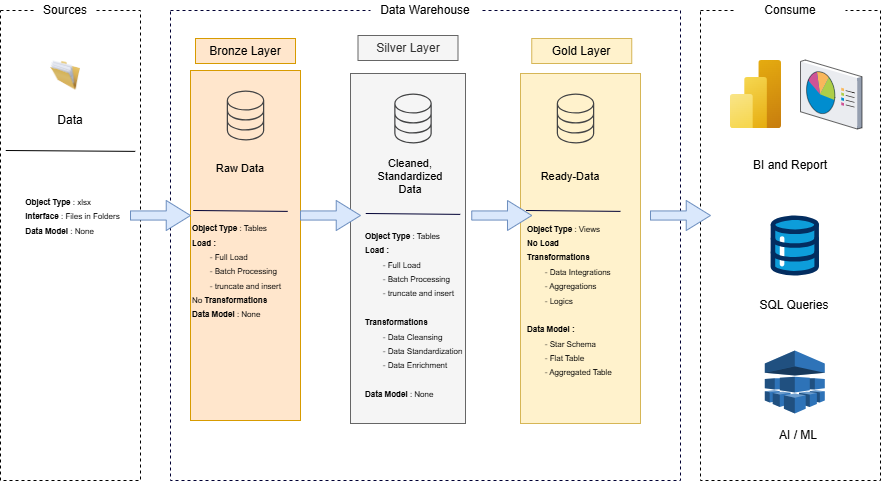

The diagram above was exported from draw.io. Its source (the exported page's mxGraphModel, read from the mxfile embedded in the PNG):
<mxGraphModel dx="826" dy="470" grid="1" gridSize="10" guides="1" tooltips="1" connect="1" arrows="1" fold="1" page="1" pageScale="1" pageWidth="850" pageHeight="1100" math="0" shadow="0">
  <root>
    <mxCell id="0" />
    <mxCell id="1" parent="0" />
    <mxCell id="bkbVPrTGsxvYK_pa64Pj-1" value="" style="rounded=0;whiteSpace=wrap;html=1;dashed=1;" vertex="1" parent="1">
      <mxGeometry x="120" y="200" width="140" height="470" as="geometry" />
    </mxCell>
    <mxCell id="bkbVPrTGsxvYK_pa64Pj-2" value="Sources" style="text;html=1;align=center;verticalAlign=middle;whiteSpace=wrap;rounded=0;fillColor=default;" vertex="1" parent="1">
      <mxGeometry x="155" y="190" width="60" height="20" as="geometry" />
    </mxCell>
    <mxCell id="bkbVPrTGsxvYK_pa64Pj-3" value="" style="image;html=1;image=img/lib/clip_art/general/Full_Folder_128x128.png" vertex="1" parent="1">
      <mxGeometry x="170" y="250" width="30" height="30" as="geometry" />
    </mxCell>
    <mxCell id="bkbVPrTGsxvYK_pa64Pj-4" value="&lt;div style=&quot;text-align: left;&quot;&gt;&lt;span style=&quot;background-color: transparent; color: light-dark(rgb(0, 0, 0), rgb(255, 255, 255));&quot;&gt;&lt;font style=&quot;font-size: 8px;&quot;&gt;&lt;b style=&quot;&quot;&gt;Object Type&lt;/b&gt; : xlsx&lt;/font&gt;&lt;/span&gt;&lt;/div&gt;&lt;div style=&quot;text-align: left;&quot;&gt;&lt;font style=&quot;font-size: 8px;&quot;&gt;&lt;b&gt;Interface&lt;/b&gt; : Files in Folders&lt;/font&gt;&lt;/div&gt;&lt;div style=&quot;text-align: left;&quot;&gt;&lt;font style=&quot;font-size: 8px;&quot;&gt;&lt;b style=&quot;&quot;&gt;Data Model&lt;/b&gt; : None&lt;/font&gt;&lt;/div&gt;" style="text;html=1;align=center;verticalAlign=middle;whiteSpace=wrap;rounded=0;" vertex="1" parent="1">
      <mxGeometry x="125" y="350" width="135" height="110" as="geometry" />
    </mxCell>
    <mxCell id="bkbVPrTGsxvYK_pa64Pj-6" value="Data" style="text;html=1;align=center;verticalAlign=middle;whiteSpace=wrap;rounded=0;" vertex="1" parent="1">
      <mxGeometry x="160" y="295" width="60" height="30" as="geometry" />
    </mxCell>
    <mxCell id="bkbVPrTGsxvYK_pa64Pj-7" value="" style="endArrow=none;html=1;rounded=0;entryX=0.973;entryY=0.555;entryDx=0;entryDy=0;entryPerimeter=0;exitX=0.048;exitY=0.551;exitDx=0;exitDy=0;exitPerimeter=0;" edge="1" parent="1">
      <mxGeometry width="50" height="50" relative="1" as="geometry">
        <mxPoint x="125.25000000000003" y="340" as="sourcePoint" />
        <mxPoint x="254.75000000000003" y="340.8799999999999" as="targetPoint" />
      </mxGeometry>
    </mxCell>
    <mxCell id="bkbVPrTGsxvYK_pa64Pj-8" value="" style="rounded=0;whiteSpace=wrap;html=1;dashed=1;strokeColor=#000033;" vertex="1" parent="1">
      <mxGeometry x="290" y="200" width="510" height="470" as="geometry" />
    </mxCell>
    <mxCell id="bkbVPrTGsxvYK_pa64Pj-9" value="Data Warehouse" style="text;html=1;align=center;verticalAlign=middle;whiteSpace=wrap;rounded=0;fillColor=default;" vertex="1" parent="1">
      <mxGeometry x="490" y="190" width="110" height="20" as="geometry" />
    </mxCell>
    <mxCell id="bkbVPrTGsxvYK_pa64Pj-11" value="Bronze Layer" style="rounded=0;whiteSpace=wrap;html=1;fillColor=#ffe6cc;strokeColor=#d79b00;" vertex="1" parent="1">
      <mxGeometry x="315" y="228" width="100" height="25" as="geometry" />
    </mxCell>
    <mxCell id="bkbVPrTGsxvYK_pa64Pj-12" value="Silver Layer" style="rounded=0;whiteSpace=wrap;html=1;fillColor=#f5f5f5;fontColor=#333333;strokeColor=#666666;" vertex="1" parent="1">
      <mxGeometry x="477.5" y="225" width="100" height="25" as="geometry" />
    </mxCell>
    <mxCell id="bkbVPrTGsxvYK_pa64Pj-13" value="Gold Layer" style="rounded=0;whiteSpace=wrap;html=1;fillColor=#fff2cc;strokeColor=#d6b656;" vertex="1" parent="1">
      <mxGeometry x="651.25" y="228" width="100" height="25" as="geometry" />
    </mxCell>
    <mxCell id="bkbVPrTGsxvYK_pa64Pj-14" value="" style="rounded=0;whiteSpace=wrap;html=1;fillColor=#ffe6cc;strokeColor=#d79b00;" vertex="1" parent="1">
      <mxGeometry x="310" y="260" width="110" height="350" as="geometry" />
    </mxCell>
    <mxCell id="bkbVPrTGsxvYK_pa64Pj-15" value="" style="rounded=0;whiteSpace=wrap;html=1;strokeColor=#666666;fillColor=#f5f5f5;fontColor=#333333;" vertex="1" parent="1">
      <mxGeometry x="470" y="263" width="115" height="350" as="geometry" />
    </mxCell>
    <mxCell id="bkbVPrTGsxvYK_pa64Pj-16" value="" style="rounded=0;whiteSpace=wrap;html=1;strokeColor=#d6b656;fillColor=#fff2cc;" vertex="1" parent="1">
      <mxGeometry x="640" y="263" width="120" height="350" as="geometry" />
    </mxCell>
    <mxCell id="bkbVPrTGsxvYK_pa64Pj-18" value="&lt;font&gt;Raw Data&lt;/font&gt;" style="text;html=1;align=center;verticalAlign=middle;whiteSpace=wrap;rounded=0;fontSize=11;" vertex="1" parent="1">
      <mxGeometry x="330" y="345" width="60" height="25" as="geometry" />
    </mxCell>
    <mxCell id="bkbVPrTGsxvYK_pa64Pj-19" value="" style="endArrow=none;html=1;rounded=0;exitX=0.048;exitY=0.551;exitDx=0;exitDy=0;exitPerimeter=0;textShadow=1;strokeColor=#000033;" edge="1" parent="1">
      <mxGeometry width="50" height="50" relative="1" as="geometry">
        <mxPoint x="312.75" y="400" as="sourcePoint" />
        <mxPoint x="407.25" y="400.88" as="targetPoint" />
      </mxGeometry>
    </mxCell>
    <mxCell id="bkbVPrTGsxvYK_pa64Pj-21" value="&lt;div&gt;&lt;span style=&quot;font-size: 8px; text-align: center;&quot;&gt;&lt;b&gt;Object Type&lt;/b&gt; : Tables&lt;/span&gt;&lt;span style=&quot;font-size: 8px; background-color: transparent; color: light-dark(rgb(0, 0, 0), rgb(255, 255, 255));&quot;&gt;&lt;/span&gt;&lt;/div&gt;&lt;span style=&quot;font-size: 8px; background-color: transparent; color: light-dark(rgb(0, 0, 0), rgb(255, 255, 255));&quot;&gt;&lt;b&gt;Load :&lt;/b&gt;&lt;/span&gt;&lt;br&gt;&lt;span style=&quot;font-size: 8px;&quot;&gt;&lt;span style=&quot;white-space: pre;&quot;&gt;&#09;&lt;/span&gt;- Full Load&lt;br&gt;&lt;/span&gt;&lt;span style=&quot;font-size: 8px; background-color: transparent; color: light-dark(rgb(0, 0, 0), rgb(255, 255, 255));&quot;&gt;&lt;span style=&quot;white-space: pre;&quot;&gt;&#09;&lt;/span&gt;- Batch Processing&lt;/span&gt;&lt;div&gt;&lt;span style=&quot;background-color: transparent; color: light-dark(rgb(0, 0, 0), rgb(255, 255, 255)); font-size: 8px;&quot;&gt;&lt;span style=&quot;white-space: pre;&quot;&gt;&#09;&lt;/span&gt;-&amp;nbsp;&lt;/span&gt;&lt;span style=&quot;background-color: transparent; font-size: 8px;&quot;&gt;truncate and insert&lt;/span&gt;&lt;span style=&quot;background-color: transparent; color: light-dark(rgb(0, 0, 0), rgb(255, 255, 255)); font-size: 8px;&quot;&gt;&amp;nbsp;&lt;/span&gt;&lt;/div&gt;&lt;div&gt;&lt;div&gt;&lt;span style=&quot;background-color: transparent; color: light-dark(rgb(0, 0, 0), rgb(255, 255, 255)); font-size: 8px;&quot;&gt;No &lt;b&gt;Transformations&lt;/b&gt;&lt;/span&gt;&lt;/div&gt;&lt;div&gt;&lt;font style=&quot;font-size: 8px;&quot;&gt;&lt;b style=&quot;&quot;&gt;Data Model&lt;/b&gt;&amp;nbsp;: None&lt;/font&gt;&lt;span style=&quot;background-color: transparent; color: light-dark(rgb(0, 0, 0), rgb(255, 255, 255)); font-size: 8px;&quot;&gt;&lt;/span&gt;&lt;/div&gt;&lt;/div&gt;" style="text;html=1;align=left;verticalAlign=middle;whiteSpace=wrap;rounded=0;" vertex="1" parent="1">
      <mxGeometry x="310" y="410" width="95" height="100" as="geometry" />
    </mxCell>
    <mxCell id="bkbVPrTGsxvYK_pa64Pj-23" value="&lt;font&gt;Cleaned, Standardized Data&lt;/font&gt;" style="text;html=1;align=center;verticalAlign=middle;whiteSpace=wrap;rounded=0;fontSize=11;" vertex="1" parent="1">
      <mxGeometry x="500" y="348" width="60" height="35" as="geometry" />
    </mxCell>
    <mxCell id="bkbVPrTGsxvYK_pa64Pj-24" value="" style="endArrow=none;html=1;rounded=0;exitX=0.048;exitY=0.551;exitDx=0;exitDy=0;exitPerimeter=0;textShadow=1;strokeColor=#000033;" edge="1" parent="1">
      <mxGeometry width="50" height="50" relative="1" as="geometry">
        <mxPoint x="485.25" y="403" as="sourcePoint" />
        <mxPoint x="579.75" y="403.88" as="targetPoint" />
      </mxGeometry>
    </mxCell>
    <mxCell id="bkbVPrTGsxvYK_pa64Pj-25" value="&lt;div&gt;&lt;span style=&quot;font-size: 8px; text-align: center;&quot;&gt;&lt;b&gt;Object Type&lt;/b&gt; : Tables&lt;/span&gt;&lt;span style=&quot;font-size: 8px; background-color: transparent; color: light-dark(rgb(0, 0, 0), rgb(255, 255, 255));&quot;&gt;&lt;/span&gt;&lt;/div&gt;&lt;span style=&quot;font-size: 8px; background-color: transparent; color: light-dark(rgb(0, 0, 0), rgb(255, 255, 255));&quot;&gt;&lt;b&gt;Load :&lt;/b&gt;&lt;/span&gt;&lt;br&gt;&lt;span style=&quot;font-size: 8px;&quot;&gt;&lt;span style=&quot;white-space: pre;&quot;&gt;&#09;&lt;/span&gt;- Full Load&lt;br&gt;&lt;/span&gt;&lt;span style=&quot;font-size: 8px; background-color: transparent; color: light-dark(rgb(0, 0, 0), rgb(255, 255, 255));&quot;&gt;&lt;span style=&quot;white-space: pre;&quot;&gt;&#09;&lt;/span&gt;- Batch Processing&lt;br&gt;&lt;/span&gt;&lt;div&gt;&lt;span style=&quot;background-color: transparent; color: light-dark(rgb(0, 0, 0), rgb(255, 255, 255)); font-size: 8px;&quot;&gt;&lt;span style=&quot;white-space: pre;&quot;&gt;&#09;&lt;/span&gt;-&amp;nbsp;&lt;/span&gt;&lt;span style=&quot;background-color: transparent; color: light-dark(rgb(0, 0, 0), rgb(255, 255, 255)); font-size: 8px;&quot;&gt;truncate and insert&lt;/span&gt;&lt;span style=&quot;background-color: transparent; color: light-dark(rgb(0, 0, 0), rgb(255, 255, 255)); font-size: 8px;&quot;&gt;&amp;nbsp;&lt;/span&gt;&lt;div&gt;&lt;span style=&quot;background-color: transparent; color: light-dark(rgb(0, 0, 0), rgb(255, 255, 255)); font-size: 8px;&quot;&gt;&lt;b&gt;&lt;br&gt;&lt;/b&gt;&lt;/span&gt;&lt;/div&gt;&lt;div&gt;&lt;span style=&quot;background-color: transparent; color: light-dark(rgb(0, 0, 0), rgb(255, 255, 255)); font-size: 8px;&quot;&gt;&lt;b&gt;Transformations&lt;/b&gt;&lt;/span&gt;&lt;/div&gt;&lt;div&gt;&lt;span style=&quot;background-color: transparent; color: light-dark(rgb(0, 0, 0), rgb(255, 255, 255)); font-size: 8px;&quot;&gt;&lt;span style=&quot;white-space: pre;&quot;&gt;&#09;&lt;/span&gt;- Data Cleansing&lt;br&gt;&lt;/span&gt;&lt;/div&gt;&lt;div&gt;&lt;span style=&quot;background-color: transparent; font-size: 8px; color: light-dark(rgb(0, 0, 0), rgb(255, 255, 255));&quot;&gt;&lt;span style=&quot;white-space: pre;&quot;&gt;&#09;&lt;/span&gt;- Data&amp;nbsp;&lt;/span&gt;&lt;span style=&quot;background-color: transparent; font-size: 8px;&quot;&gt;Standardization&lt;/span&gt;&lt;span style=&quot;background-color: transparent; font-size: 8px; color: light-dark(rgb(0, 0, 0), rgb(255, 255, 255));&quot;&gt;&lt;br&gt;&lt;/span&gt;&lt;/div&gt;&lt;div&gt;&lt;span style=&quot;background-color: transparent; color: light-dark(rgb(0, 0, 0), rgb(255, 255, 255)); font-size: 8px;&quot;&gt;&lt;span style=&quot;white-space: pre;&quot;&gt;&#09;&lt;/span&gt;- Data E&lt;/span&gt;&lt;span style=&quot;background-color: transparent; font-size: 8px;&quot;&gt;nrichment&lt;/span&gt;&lt;/div&gt;&lt;div&gt;&lt;span style=&quot;background-color: transparent; font-size: 8px;&quot;&gt;&lt;br&gt;&lt;/span&gt;&lt;/div&gt;&lt;div&gt;&lt;b style=&quot;font-size: 8px;&quot;&gt;Data Model&lt;/b&gt;&lt;span style=&quot;font-size: 8px;&quot;&gt;&amp;nbsp;: None&lt;/span&gt;&lt;span style=&quot;background-color: transparent; color: light-dark(rgb(0, 0, 0), rgb(255, 255, 255)); font-size: 8px;&quot;&gt;&lt;b&gt;&lt;/b&gt;&lt;/span&gt;&lt;/div&gt;&lt;div&gt;&lt;span style=&quot;background-color: transparent; color: light-dark(rgb(0, 0, 0), rgb(255, 255, 255)); font-size: 8px;&quot;&gt;&lt;b&gt;&lt;br&gt;&lt;/b&gt;&lt;/span&gt;&lt;/div&gt;&lt;div&gt;&lt;span style=&quot;background-color: transparent; color: light-dark(rgb(0, 0, 0), rgb(255, 255, 255)); font-size: 8px;&quot;&gt;&lt;br&gt;&lt;/span&gt;&lt;/div&gt;&lt;/div&gt;" style="text;html=1;align=left;verticalAlign=middle;whiteSpace=wrap;rounded=0;" vertex="1" parent="1">
      <mxGeometry x="482.5" y="443" width="100" height="150" as="geometry" />
    </mxCell>
    <mxCell id="bkbVPrTGsxvYK_pa64Pj-27" value="&lt;font&gt;Ready-Data&lt;/font&gt;" style="text;html=1;align=center;verticalAlign=middle;whiteSpace=wrap;rounded=0;fontSize=11;" vertex="1" parent="1">
      <mxGeometry x="651.25" y="348" width="77.5" height="35" as="geometry" />
    </mxCell>
    <mxCell id="bkbVPrTGsxvYK_pa64Pj-28" value="" style="endArrow=none;html=1;rounded=0;exitX=0.048;exitY=0.551;exitDx=0;exitDy=0;exitPerimeter=0;textShadow=1;strokeColor=#000033;" edge="1" parent="1">
      <mxGeometry width="50" height="50" relative="1" as="geometry">
        <mxPoint x="645.5" y="400" as="sourcePoint" />
        <mxPoint x="740" y="400.88" as="targetPoint" />
      </mxGeometry>
    </mxCell>
    <mxCell id="bkbVPrTGsxvYK_pa64Pj-29" value="&lt;div&gt;&lt;span style=&quot;font-size: 8px; text-align: center;&quot;&gt;&lt;b&gt;Object Type&lt;/b&gt; : Views&lt;/span&gt;&lt;span style=&quot;font-size: 8px; background-color: transparent; color: light-dark(rgb(0, 0, 0), rgb(255, 255, 255));&quot;&gt;&lt;/span&gt;&lt;/div&gt;&lt;span style=&quot;font-size: 8px; background-color: transparent; color: light-dark(rgb(0, 0, 0), rgb(255, 255, 255));&quot;&gt;&lt;b&gt;No Load&amp;nbsp;&lt;/b&gt;&lt;/span&gt;&lt;div&gt;&lt;div&gt;&lt;span style=&quot;background-color: transparent; color: light-dark(rgb(0, 0, 0), rgb(255, 255, 255)); font-size: 8px;&quot;&gt;&lt;b&gt;Transformations&lt;/b&gt;&lt;/span&gt;&lt;/div&gt;&lt;div&gt;&lt;span style=&quot;background-color: transparent; color: light-dark(rgb(0, 0, 0), rgb(255, 255, 255)); font-size: 8px;&quot;&gt;&lt;span style=&quot;white-space: pre;&quot;&gt;&#09;&lt;/span&gt;- Data Integrations&lt;br&gt;&lt;/span&gt;&lt;/div&gt;&lt;div&gt;&lt;span style=&quot;background-color: transparent; font-size: 8px; color: light-dark(rgb(0, 0, 0), rgb(255, 255, 255));&quot;&gt;&lt;span style=&quot;white-space: pre;&quot;&gt;&#09;&lt;/span&gt;- Aggregations&lt;/span&gt;&lt;span style=&quot;background-color: transparent; font-size: 8px; color: light-dark(rgb(0, 0, 0), rgb(255, 255, 255));&quot;&gt;&lt;br&gt;&lt;/span&gt;&lt;/div&gt;&lt;div&gt;&lt;span style=&quot;background-color: transparent; color: light-dark(rgb(0, 0, 0), rgb(255, 255, 255)); font-size: 8px;&quot;&gt;&lt;span style=&quot;white-space: pre;&quot;&gt;&#09;&lt;/span&gt;- Logics&lt;/span&gt;&lt;span style=&quot;background-color: transparent; color: light-dark(rgb(0, 0, 0), rgb(255, 255, 255)); font-size: 8px;&quot;&gt;&lt;br&gt;&lt;/span&gt;&lt;/div&gt;&lt;div&gt;&lt;span style=&quot;background-color: transparent; color: light-dark(rgb(0, 0, 0), rgb(255, 255, 255)); font-size: 8px;&quot;&gt;&lt;br&gt;&lt;/span&gt;&lt;/div&gt;&lt;div&gt;&lt;span style=&quot;background-color: transparent; color: light-dark(rgb(0, 0, 0), rgb(255, 255, 255)); font-size: 8px;&quot;&gt;&lt;b&gt;Data Model :&lt;/b&gt;&lt;/span&gt;&lt;/div&gt;&lt;div&gt;&lt;span style=&quot;background-color: transparent; color: light-dark(rgb(0, 0, 0), rgb(255, 255, 255)); font-size: 8px;&quot;&gt;&lt;span style=&quot;white-space: pre;&quot;&gt;&#09;&lt;/span&gt;- Star Schema&lt;br&gt;&lt;/span&gt;&lt;/div&gt;&lt;div&gt;&lt;span style=&quot;background-color: transparent; color: light-dark(rgb(0, 0, 0), rgb(255, 255, 255)); font-size: 8px;&quot;&gt;&lt;span style=&quot;white-space: pre;&quot;&gt;&#09;&lt;/span&gt;- Flat Table&lt;br&gt;&lt;/span&gt;&lt;/div&gt;&lt;div&gt;&lt;span style=&quot;background-color: transparent; color: light-dark(rgb(0, 0, 0), rgb(255, 255, 255)); font-size: 8px;&quot;&gt;&lt;span style=&quot;white-space: pre;&quot;&gt;&#09;&lt;/span&gt;- Aggregated Table&lt;br&gt;&lt;/span&gt;&lt;/div&gt;&lt;div&gt;&lt;span style=&quot;background-color: transparent; color: light-dark(rgb(0, 0, 0), rgb(255, 255, 255)); font-size: 8px;&quot;&gt;&lt;br&gt;&lt;/span&gt;&lt;/div&gt;&lt;div&gt;&lt;span style=&quot;background-color: transparent; color: light-dark(rgb(0, 0, 0), rgb(255, 255, 255)); font-size: 8px;&quot;&gt;&lt;b&gt;&lt;br&gt;&lt;/b&gt;&lt;/span&gt;&lt;/div&gt;&lt;div&gt;&lt;span style=&quot;background-color: transparent; color: light-dark(rgb(0, 0, 0), rgb(255, 255, 255)); font-size: 8px;&quot;&gt;&lt;b&gt;&lt;br&gt;&lt;/b&gt;&lt;/span&gt;&lt;/div&gt;&lt;div&gt;&lt;span style=&quot;background-color: transparent; color: light-dark(rgb(0, 0, 0), rgb(255, 255, 255)); font-size: 8px;&quot;&gt;&lt;br&gt;&lt;/span&gt;&lt;/div&gt;&lt;/div&gt;" style="text;html=1;align=left;verticalAlign=middle;whiteSpace=wrap;rounded=0;" vertex="1" parent="1">
      <mxGeometry x="645" y="443" width="100" height="150" as="geometry" />
    </mxCell>
    <mxCell id="bkbVPrTGsxvYK_pa64Pj-30" value="" style="sketch=0;pointerEvents=1;shadow=0;dashed=0;html=1;strokeColor=none;fillColor=#434445;aspect=fixed;labelPosition=center;verticalLabelPosition=bottom;verticalAlign=top;align=center;outlineConnect=0;shape=mxgraph.vvd.storage;" vertex="1" parent="1">
      <mxGeometry x="346.25" y="280" width="37.5" height="50" as="geometry" />
    </mxCell>
    <mxCell id="bkbVPrTGsxvYK_pa64Pj-31" value="" style="sketch=0;pointerEvents=1;shadow=0;dashed=0;html=1;strokeColor=none;fillColor=#434445;aspect=fixed;labelPosition=center;verticalLabelPosition=bottom;verticalAlign=top;align=center;outlineConnect=0;shape=mxgraph.vvd.storage;" vertex="1" parent="1">
      <mxGeometry x="513.75" y="283" width="37.5" height="50" as="geometry" />
    </mxCell>
    <mxCell id="bkbVPrTGsxvYK_pa64Pj-32" value="" style="sketch=0;pointerEvents=1;shadow=0;dashed=0;html=1;strokeColor=none;fillColor=#434445;aspect=fixed;labelPosition=center;verticalLabelPosition=bottom;verticalAlign=top;align=center;outlineConnect=0;shape=mxgraph.vvd.storage;" vertex="1" parent="1">
      <mxGeometry x="676.25" y="283" width="37.5" height="50" as="geometry" />
    </mxCell>
    <mxCell id="bkbVPrTGsxvYK_pa64Pj-33" value="" style="rounded=0;whiteSpace=wrap;html=1;dashed=1;" vertex="1" parent="1">
      <mxGeometry x="820" y="200" width="180" height="470" as="geometry" />
    </mxCell>
    <mxCell id="bkbVPrTGsxvYK_pa64Pj-34" value="Consume" style="text;html=1;align=center;verticalAlign=middle;whiteSpace=wrap;rounded=0;fillColor=default;" vertex="1" parent="1">
      <mxGeometry x="855" y="190" width="110" height="20" as="geometry" />
    </mxCell>
    <mxCell id="bkbVPrTGsxvYK_pa64Pj-36" value="" style="image;aspect=fixed;html=1;points=[];align=center;fontSize=12;image=img/lib/azure2/analytics/Power_BI_Embedded.svg;" vertex="1" parent="1">
      <mxGeometry x="850" y="250" width="51" height="68" as="geometry" />
    </mxCell>
    <mxCell id="bkbVPrTGsxvYK_pa64Pj-37" value="" style="verticalLabelPosition=bottom;sketch=0;aspect=fixed;html=1;verticalAlign=top;strokeColor=none;align=center;outlineConnect=0;shape=mxgraph.citrix.reporting;" vertex="1" parent="1">
      <mxGeometry x="920" y="249.5" width="61.5" height="69" as="geometry" />
    </mxCell>
    <mxCell id="bkbVPrTGsxvYK_pa64Pj-38" value="BI and Report" style="text;html=1;align=center;verticalAlign=middle;whiteSpace=wrap;rounded=0;" vertex="1" parent="1">
      <mxGeometry x="855" y="340" width="110" height="30" as="geometry" />
    </mxCell>
    <mxCell id="bkbVPrTGsxvYK_pa64Pj-39" value="" style="verticalLabelPosition=bottom;aspect=fixed;html=1;shape=mxgraph.salesforce.data;" vertex="1" parent="1">
      <mxGeometry x="890" y="405" width="48.6" height="60" as="geometry" />
    </mxCell>
    <mxCell id="bkbVPrTGsxvYK_pa64Pj-40" value="SQL Queries" style="text;html=1;align=center;verticalAlign=middle;whiteSpace=wrap;rounded=0;" vertex="1" parent="1">
      <mxGeometry x="859.3" y="480" width="110" height="30" as="geometry" />
    </mxCell>
    <mxCell id="bkbVPrTGsxvYK_pa64Pj-41" value="" style="outlineConnect=0;dashed=0;verticalLabelPosition=bottom;verticalAlign=top;align=center;html=1;shape=mxgraph.aws3.machine_learning;fillColor=#2E73B8;gradientColor=none;" vertex="1" parent="1">
      <mxGeometry x="884.3" y="540" width="60" height="63" as="geometry" />
    </mxCell>
    <mxCell id="bkbVPrTGsxvYK_pa64Pj-42" value="AI / ML" style="text;html=1;align=center;verticalAlign=middle;whiteSpace=wrap;rounded=0;" vertex="1" parent="1">
      <mxGeometry x="863.25" y="610" width="110" height="30" as="geometry" />
    </mxCell>
    <mxCell id="bkbVPrTGsxvYK_pa64Pj-45" value="" style="shape=singleArrow;whiteSpace=wrap;html=1;arrowWidth=0.3045759612438701;arrowSize=0.40448110884979005;fillColor=#dae8fc;strokeColor=#6c8ebf;" vertex="1" parent="1">
      <mxGeometry x="250" y="390" width="60" height="30" as="geometry" />
    </mxCell>
    <mxCell id="bkbVPrTGsxvYK_pa64Pj-48" value="" style="shape=singleArrow;whiteSpace=wrap;html=1;arrowWidth=0.3045759612438701;arrowSize=0.40448110884979005;fillColor=#dae8fc;strokeColor=#6c8ebf;" vertex="1" parent="1">
      <mxGeometry x="420" y="390" width="60" height="30" as="geometry" />
    </mxCell>
    <mxCell id="bkbVPrTGsxvYK_pa64Pj-49" value="" style="shape=singleArrow;whiteSpace=wrap;html=1;arrowWidth=0.3045759612438701;arrowSize=0.40448110884979005;fillColor=#dae8fc;strokeColor=#6c8ebf;" vertex="1" parent="1">
      <mxGeometry x="591.25" y="390" width="60" height="30" as="geometry" />
    </mxCell>
    <mxCell id="bkbVPrTGsxvYK_pa64Pj-50" value="" style="shape=singleArrow;whiteSpace=wrap;html=1;arrowWidth=0.3045759612438701;arrowSize=0.40448110884979005;fillColor=#dae8fc;strokeColor=#6c8ebf;" vertex="1" parent="1">
      <mxGeometry x="770" y="390" width="60" height="30" as="geometry" />
    </mxCell>
  </root>
</mxGraphModel>